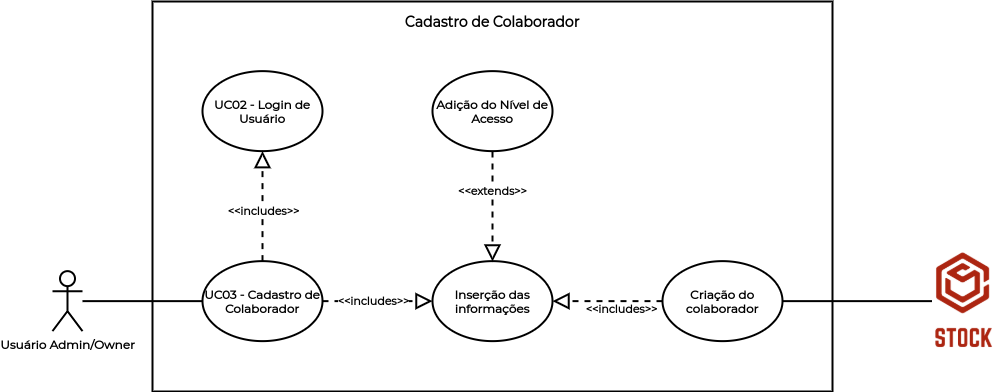

The diagram above was exported from draw.io. Its source (the exported page's mxGraphModel, read from the mxfile embedded in the PNG):
<mxGraphModel dx="868" dy="391" grid="1" gridSize="10" guides="1" tooltips="1" connect="1" arrows="1" fold="1" page="1" pageScale="1" pageWidth="1169" pageHeight="827" math="0" shadow="0">
  <root>
    <mxCell id="0" />
    <mxCell id="1" parent="0" />
    <mxCell id="0J-G0NhLy1Lf7U1UxUbA-21" value="" style="rounded=0;whiteSpace=wrap;html=1;strokeWidth=2;" parent="1" vertex="1">
      <mxGeometry x="350" y="90" width="680" height="390" as="geometry" />
    </mxCell>
    <mxCell id="0J-G0NhLy1Lf7U1UxUbA-1" value="&lt;font face=&quot;Montserrat&quot;&gt;&lt;b&gt;UC03 - Cadastro de Colaborador&lt;/b&gt;&lt;/font&gt;" style="ellipse;whiteSpace=wrap;html=1;strokeWidth=2;" parent="1" vertex="1">
      <mxGeometry x="400" y="349.63" width="120" height="80" as="geometry" />
    </mxCell>
    <mxCell id="0J-G0NhLy1Lf7U1UxUbA-3" value="&lt;font face=&quot;Montserrat&quot;&gt;&lt;b&gt;UC02 - Login de Usuário&lt;/b&gt;&lt;/font&gt;" style="ellipse;whiteSpace=wrap;html=1;strokeWidth=2;" parent="1" vertex="1">
      <mxGeometry x="400" y="159.63" width="120" height="80" as="geometry" />
    </mxCell>
    <mxCell id="0J-G0NhLy1Lf7U1UxUbA-4" value="&lt;font face=&quot;Montserrat&quot; data-font-src=&quot;https://fonts.googleapis.com/css?family=Montserrat&quot;&gt;&lt;b&gt;Inserção das informações&lt;/b&gt;&lt;/font&gt;" style="ellipse;whiteSpace=wrap;html=1;strokeWidth=2;" parent="1" vertex="1">
      <mxGeometry x="630" y="349.63" width="120" height="80" as="geometry" />
    </mxCell>
    <mxCell id="0J-G0NhLy1Lf7U1UxUbA-5" value="&lt;font face=&quot;Montserrat&quot;&gt;&lt;b&gt;Criação do colaborador&lt;/b&gt;&lt;/font&gt;" style="ellipse;whiteSpace=wrap;html=1;strokeWidth=2;" parent="1" vertex="1">
      <mxGeometry x="860" y="349.63" width="120" height="80" as="geometry" />
    </mxCell>
    <mxCell id="0J-G0NhLy1Lf7U1UxUbA-7" value="" style="endArrow=block;dashed=1;endFill=0;endSize=12;html=1;exitX=0.5;exitY=0;exitDx=0;exitDy=0;entryX=0.5;entryY=1;entryDx=0;entryDy=0;strokeWidth=2;" parent="1" source="0J-G0NhLy1Lf7U1UxUbA-1" target="0J-G0NhLy1Lf7U1UxUbA-3" edge="1">
      <mxGeometry width="160" relative="1" as="geometry">
        <mxPoint x="480" y="329.63" as="sourcePoint" />
        <mxPoint x="640" y="329.63" as="targetPoint" />
      </mxGeometry>
    </mxCell>
    <mxCell id="0J-G0NhLy1Lf7U1UxUbA-11" value="&lt;font face=&quot;Montserrat&quot;&gt;&lt;b&gt;&amp;lt;&amp;lt;includes&amp;gt;&amp;gt;&lt;/b&gt;&lt;/font&gt;" style="edgeLabel;html=1;align=center;verticalAlign=middle;resizable=0;points=[];" parent="0J-G0NhLy1Lf7U1UxUbA-7" vertex="1" connectable="0">
      <mxGeometry x="-0.2" y="-1" relative="1" as="geometry">
        <mxPoint x="-1" y="-6" as="offset" />
      </mxGeometry>
    </mxCell>
    <mxCell id="0J-G0NhLy1Lf7U1UxUbA-8" value="" style="endArrow=block;dashed=1;endFill=0;endSize=12;html=1;exitX=1;exitY=0.5;exitDx=0;exitDy=0;entryX=0;entryY=0.5;entryDx=0;entryDy=0;strokeWidth=2;" parent="1" source="0J-G0NhLy1Lf7U1UxUbA-1" target="0J-G0NhLy1Lf7U1UxUbA-4" edge="1">
      <mxGeometry width="160" relative="1" as="geometry">
        <mxPoint x="480" y="329.63" as="sourcePoint" />
        <mxPoint x="640" y="329.63" as="targetPoint" />
      </mxGeometry>
    </mxCell>
    <mxCell id="0J-G0NhLy1Lf7U1UxUbA-12" value="&lt;font face=&quot;Montserrat&quot;&gt;&lt;b&gt;&amp;lt;&amp;lt;includes&amp;gt;&amp;gt;&lt;/b&gt;&lt;/font&gt;" style="edgeLabel;html=1;align=center;verticalAlign=middle;resizable=0;points=[];" parent="0J-G0NhLy1Lf7U1UxUbA-8" vertex="1" connectable="0">
      <mxGeometry x="-0.2545" relative="1" as="geometry">
        <mxPoint x="9" as="offset" />
      </mxGeometry>
    </mxCell>
    <mxCell id="0J-G0NhLy1Lf7U1UxUbA-9" value="" style="endArrow=block;dashed=1;endFill=0;endSize=12;html=1;exitX=0;exitY=0.5;exitDx=0;exitDy=0;entryX=1;entryY=0.5;entryDx=0;entryDy=0;strokeWidth=2;" parent="1" source="0J-G0NhLy1Lf7U1UxUbA-5" target="0J-G0NhLy1Lf7U1UxUbA-4" edge="1">
      <mxGeometry width="160" relative="1" as="geometry">
        <mxPoint x="480" y="329.63" as="sourcePoint" />
        <mxPoint x="640" y="329.63" as="targetPoint" />
      </mxGeometry>
    </mxCell>
    <mxCell id="0J-G0NhLy1Lf7U1UxUbA-13" value="&lt;font face=&quot;Montserrat&quot;&gt;&lt;b&gt;&amp;lt;&amp;lt;includes&amp;gt;&amp;gt;&lt;/b&gt;&lt;/font&gt;" style="edgeLabel;html=1;align=center;verticalAlign=middle;resizable=0;points=[];" parent="0J-G0NhLy1Lf7U1UxUbA-9" vertex="1" connectable="0">
      <mxGeometry x="-0.2364" relative="1" as="geometry">
        <mxPoint y="8" as="offset" />
      </mxGeometry>
    </mxCell>
    <mxCell id="0J-G0NhLy1Lf7U1UxUbA-15" value="&lt;font face=&quot;Montserrat&quot; data-font-src=&quot;https://fonts.googleapis.com/css?family=Montserrat&quot;&gt;&lt;b&gt;Usuário Admin/Owner&lt;/b&gt;&lt;/font&gt;" style="shape=umlActor;verticalLabelPosition=bottom;verticalAlign=top;html=1;strokeWidth=2;" parent="1" vertex="1">
      <mxGeometry x="250" y="359.63" width="30" height="60" as="geometry" />
    </mxCell>
    <mxCell id="0J-G0NhLy1Lf7U1UxUbA-18" value="" style="endArrow=none;html=1;entryX=0;entryY=0.5;entryDx=0;entryDy=0;strokeWidth=2;" parent="1" source="0J-G0NhLy1Lf7U1UxUbA-15" target="0J-G0NhLy1Lf7U1UxUbA-1" edge="1">
      <mxGeometry width="50" height="50" relative="1" as="geometry">
        <mxPoint x="280" y="229.63" as="sourcePoint" />
        <mxPoint x="310" y="389.63" as="targetPoint" />
      </mxGeometry>
    </mxCell>
    <mxCell id="0J-G0NhLy1Lf7U1UxUbA-19" value="" style="endArrow=none;html=1;entryX=0;entryY=0.5;entryDx=0;entryDy=0;exitX=1;exitY=0.5;exitDx=0;exitDy=0;strokeWidth=2;" parent="1" source="0J-G0NhLy1Lf7U1UxUbA-5" target="0J-G0NhLy1Lf7U1UxUbA-20" edge="1">
      <mxGeometry width="50" height="50" relative="1" as="geometry">
        <mxPoint x="990" y="199.63" as="sourcePoint" />
        <mxPoint x="1080" y="209.26" as="targetPoint" />
      </mxGeometry>
    </mxCell>
    <mxCell id="0J-G0NhLy1Lf7U1UxUbA-20" value="" style="shape=image;verticalLabelPosition=bottom;labelBackgroundColor=#ffffff;verticalAlign=top;aspect=fixed;imageAspect=0;image=data:image/png,(base64 omitted: 11360 chars);" parent="1" vertex="1">
      <mxGeometry x="1130" y="340" width="61.75" height="99.26" as="geometry" />
    </mxCell>
    <mxCell id="0J-G0NhLy1Lf7U1UxUbA-22" value="&lt;b&gt;&lt;font face=&quot;Montserrat&quot; data-font-src=&quot;https://fonts.googleapis.com/css?family=Montserrat&quot; style=&quot;font-size: 14px&quot;&gt;Cadastro de Colaborador&lt;/font&gt;&lt;/b&gt;" style="text;html=1;strokeColor=none;fillColor=none;align=center;verticalAlign=middle;whiteSpace=wrap;rounded=0;" parent="1" vertex="1">
      <mxGeometry x="580" y="100" width="220" height="20" as="geometry" />
    </mxCell>
    <mxCell id="0J-G0NhLy1Lf7U1UxUbA-24" value="&lt;font face=&quot;Montserrat&quot;&gt;&lt;b&gt;Adição do Nível de Acesso&lt;/b&gt;&lt;/font&gt;" style="ellipse;whiteSpace=wrap;html=1;strokeWidth=2;" parent="1" vertex="1">
      <mxGeometry x="630" y="159.63" width="120" height="80" as="geometry" />
    </mxCell>
    <mxCell id="0J-G0NhLy1Lf7U1UxUbA-25" value="" style="endArrow=block;dashed=1;endFill=0;endSize=12;html=1;strokeWidth=2;" parent="1" edge="1">
      <mxGeometry width="160" relative="1" as="geometry">
        <mxPoint x="690" y="240" as="sourcePoint" />
        <mxPoint x="690" y="350" as="targetPoint" />
      </mxGeometry>
    </mxCell>
    <mxCell id="0J-G0NhLy1Lf7U1UxUbA-26" value="&lt;font face=&quot;Montserrat&quot; data-font-src=&quot;https://fonts.googleapis.com/css?family=Montserrat&quot;&gt;&lt;b&gt;&amp;lt;&amp;lt;extends&amp;gt;&amp;gt;&lt;/b&gt;&lt;/font&gt;" style="edgeLabel;html=1;align=center;verticalAlign=middle;resizable=0;points=[];" parent="0J-G0NhLy1Lf7U1UxUbA-25" vertex="1" connectable="0">
      <mxGeometry x="-0.2897" y="-1" relative="1" as="geometry">
        <mxPoint as="offset" />
      </mxGeometry>
    </mxCell>
  </root>
</mxGraphModel>